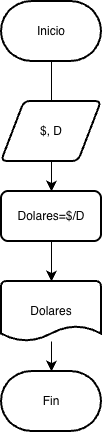

The diagram above was exported from draw.io. Its source (the exported page's mxGraphModel, read from the mxfile embedded in the PNG):
<mxGraphModel dx="691" dy="685" grid="1" gridSize="10" guides="1" tooltips="1" connect="1" arrows="1" fold="1" page="1" pageScale="1" pageWidth="827" pageHeight="1169" math="0" shadow="0">
  <root>
    <mxCell id="WIyWlLk6GJQsqaUBKTNV-0" />
    <mxCell id="WIyWlLk6GJQsqaUBKTNV-1" parent="WIyWlLk6GJQsqaUBKTNV-0" />
    <mxCell id="d8UIfCdUvWHx4vLn2lir-5" edge="1" parent="WIyWlLk6GJQsqaUBKTNV-1" source="d8UIfCdUvWHx4vLn2lir-0" style="edgeStyle=none;curved=1;rounded=0;orthogonalLoop=1;jettySize=auto;html=1;fontSize=12;startSize=8;endSize=8;" target="d8UIfCdUvWHx4vLn2lir-2" value="">
      <mxGeometry relative="1" as="geometry" />
    </mxCell>
    <mxCell id="d8UIfCdUvWHx4vLn2lir-0" parent="WIyWlLk6GJQsqaUBKTNV-1" style="strokeWidth=2;html=1;shape=mxgraph.flowchart.terminator;whiteSpace=wrap;" value="Inicio" vertex="1">
      <mxGeometry height="60" width="100" x="260" y="70" as="geometry" />
    </mxCell>
    <mxCell id="d8UIfCdUvWHx4vLn2lir-6" edge="1" parent="WIyWlLk6GJQsqaUBKTNV-1" source="d8UIfCdUvWHx4vLn2lir-1" style="edgeStyle=none;curved=1;rounded=0;orthogonalLoop=1;jettySize=auto;html=1;fontSize=12;startSize=8;endSize=8;" target="d8UIfCdUvWHx4vLn2lir-3" value="">
      <mxGeometry relative="1" as="geometry" />
    </mxCell>
    <mxCell id="d8UIfCdUvWHx4vLn2lir-1" parent="WIyWlLk6GJQsqaUBKTNV-1" style="shape=parallelogram;html=1;strokeWidth=2;perimeter=parallelogramPerimeter;whiteSpace=wrap;rounded=1;arcSize=12;size=0.23;" value="&lt;div&gt;$, D&lt;/div&gt;" vertex="1">
      <mxGeometry height="60" width="100" x="260" y="170" as="geometry" />
    </mxCell>
    <mxCell id="d8UIfCdUvWHx4vLn2lir-2" parent="WIyWlLk6GJQsqaUBKTNV-1" style="rounded=1;whiteSpace=wrap;html=1;absoluteArcSize=1;arcSize=14;strokeWidth=2;" value="Dolares=$/D" vertex="1">
      <mxGeometry height="50" width="100" x="260" y="260" as="geometry" />
    </mxCell>
    <mxCell id="d8UIfCdUvWHx4vLn2lir-7" edge="1" parent="WIyWlLk6GJQsqaUBKTNV-1" source="d8UIfCdUvWHx4vLn2lir-3" style="edgeStyle=none;curved=1;rounded=0;orthogonalLoop=1;jettySize=auto;html=1;fontSize=12;startSize=8;endSize=8;" target="d8UIfCdUvWHx4vLn2lir-4" value="">
      <mxGeometry relative="1" as="geometry" />
    </mxCell>
    <mxCell id="d8UIfCdUvWHx4vLn2lir-3" parent="WIyWlLk6GJQsqaUBKTNV-1" style="strokeWidth=2;html=1;shape=mxgraph.flowchart.document2;whiteSpace=wrap;size=0.25;" value="Dolares" vertex="1">
      <mxGeometry height="60" width="100" x="260" y="350" as="geometry" />
    </mxCell>
    <mxCell id="d8UIfCdUvWHx4vLn2lir-4" parent="WIyWlLk6GJQsqaUBKTNV-1" style="strokeWidth=2;html=1;shape=mxgraph.flowchart.terminator;whiteSpace=wrap;" value="Fin" vertex="1">
      <mxGeometry height="60" width="100" x="260" y="440" as="geometry" />
    </mxCell>
  </root>
</mxGraphModel>